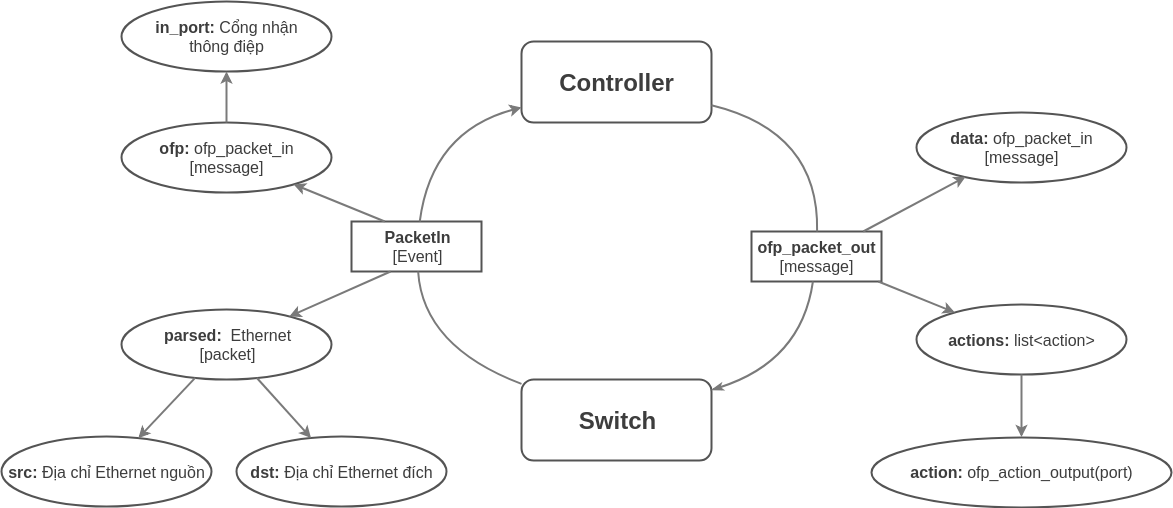

The diagram above was exported from draw.io. Its source (the exported page's mxGraphModel, read from the mxfile embedded in the PNG):
<mxGraphModel dx="2027" dy="709" grid="1" gridSize="10" guides="1" tooltips="1" connect="1" arrows="1" fold="1" page="1" pageScale="1" pageWidth="827" pageHeight="1169" math="0" shadow="0">
  <root>
    <mxCell id="0" />
    <mxCell id="1" parent="0" />
    <mxCell id="dXL-Pip642e0cm751Aql-1" value="Controller" style="rounded=1;whiteSpace=wrap;html=1;fontSize=24;fontStyle=1;strokeWidth=2;strokeColor=#545454;fontColor=#3D3D3D;" vertex="1" parent="1">
      <mxGeometry x="390" y="60" width="190" height="81" as="geometry" />
    </mxCell>
    <mxCell id="dXL-Pip642e0cm751Aql-2" value="Switch" style="rounded=1;whiteSpace=wrap;html=1;fontSize=24;fontStyle=1;strokeWidth=2;strokeColor=#545454;fontColor=#3D3D3D;" vertex="1" parent="1">
      <mxGeometry x="390" y="398" width="190" height="81" as="geometry" />
    </mxCell>
    <mxCell id="dXL-Pip642e0cm751Aql-3" value="&lt;b&gt;PacketIn&lt;/b&gt;&lt;br style=&quot;font-size: 16px&quot;&gt;[Event]&lt;br style=&quot;font-size: 16px&quot;&gt;" style="rounded=0;whiteSpace=wrap;html=1;fontSize=16;strokeWidth=2;strokeColor=#545454;fontColor=#3D3D3D;" vertex="1" parent="1">
      <mxGeometry x="220" y="240" width="130" height="50" as="geometry" />
    </mxCell>
    <mxCell id="dXL-Pip642e0cm751Aql-4" value="&lt;b&gt;ofp_packet_out&lt;/b&gt;&lt;br style=&quot;font-size: 16px&quot;&gt;[message]&lt;br style=&quot;font-size: 16px&quot;&gt;" style="rounded=0;whiteSpace=wrap;html=1;fontSize=16;strokeWidth=2;strokeColor=#545454;fontColor=#3D3D3D;" vertex="1" parent="1">
      <mxGeometry x="620" y="250" width="130" height="50" as="geometry" />
    </mxCell>
    <mxCell id="dXL-Pip642e0cm751Aql-5" value="&lt;b style=&quot;font-size: 16px;&quot;&gt;ofp:&lt;/b&gt;&amp;nbsp;ofp_packet_in&lt;br style=&quot;font-size: 16px;&quot;&gt;[message]" style="ellipse;whiteSpace=wrap;html=1;fontSize=16;strokeWidth=2;strokeColor=#545454;fontColor=#3D3D3D;" vertex="1" parent="1">
      <mxGeometry x="-10" y="141" width="210" height="70" as="geometry" />
    </mxCell>
    <mxCell id="dXL-Pip642e0cm751Aql-6" value="&lt;b style=&quot;font-size: 16px;&quot;&gt;parsed:&lt;/b&gt;&amp;nbsp; Ethernet&lt;br style=&quot;font-size: 16px;&quot;&gt;[packet]&lt;br style=&quot;font-size: 16px;&quot;&gt;" style="ellipse;whiteSpace=wrap;html=1;fontSize=16;strokeWidth=2;strokeColor=#545454;fontColor=#3D3D3D;" vertex="1" parent="1">
      <mxGeometry x="-10" y="328" width="210" height="70" as="geometry" />
    </mxCell>
    <mxCell id="dXL-Pip642e0cm751Aql-9" value="&lt;b style=&quot;font-size: 16px;&quot;&gt;in_port: &lt;/b&gt;Cổng nhận&lt;br style=&quot;font-size: 16px;&quot;&gt;thông điệp" style="ellipse;whiteSpace=wrap;html=1;fontSize=16;strokeWidth=2;strokeColor=#545454;fontColor=#3D3D3D;" vertex="1" parent="1">
      <mxGeometry x="-10" y="20" width="210" height="70" as="geometry" />
    </mxCell>
    <mxCell id="dXL-Pip642e0cm751Aql-11" value="&lt;b style=&quot;font-size: 16px;&quot;&gt;src: &lt;/b&gt;Địa chỉ Ethernet nguồn" style="ellipse;whiteSpace=wrap;html=1;fontSize=16;strokeWidth=2;strokeColor=#545454;fontColor=#3D3D3D;" vertex="1" parent="1">
      <mxGeometry x="-130" y="455" width="210" height="70" as="geometry" />
    </mxCell>
    <mxCell id="dXL-Pip642e0cm751Aql-12" value="&lt;b style=&quot;font-size: 16px;&quot;&gt;dst: &lt;/b&gt;Địa chỉ Ethernet đích" style="ellipse;whiteSpace=wrap;html=1;fontSize=16;strokeWidth=2;strokeColor=#545454;fontColor=#3D3D3D;" vertex="1" parent="1">
      <mxGeometry x="105" y="455" width="210" height="70" as="geometry" />
    </mxCell>
    <mxCell id="dXL-Pip642e0cm751Aql-14" value="&lt;b style=&quot;font-size: 16px;&quot;&gt;data:&lt;/b&gt;&amp;nbsp;ofp_packet_in&lt;br style=&quot;font-size: 16px;&quot;&gt;[message]" style="ellipse;whiteSpace=wrap;html=1;fontSize=16;strokeWidth=2;strokeColor=#545454;fontColor=#3D3D3D;" vertex="1" parent="1">
      <mxGeometry x="785" y="130.5" width="210" height="70" as="geometry" />
    </mxCell>
    <mxCell id="dXL-Pip642e0cm751Aql-15" value="&lt;b style=&quot;font-size: 16px;&quot;&gt;actions:&lt;/b&gt;&amp;nbsp;list&amp;lt;action&amp;gt;" style="ellipse;whiteSpace=wrap;html=1;fontSize=16;strokeWidth=2;strokeColor=#545454;fontColor=#3D3D3D;" vertex="1" parent="1">
      <mxGeometry x="785" y="323" width="210" height="70" as="geometry" />
    </mxCell>
    <mxCell id="dXL-Pip642e0cm751Aql-16" value="&lt;b style=&quot;font-size: 16px;&quot;&gt;action: &lt;/b&gt;ofp_action_output(port)" style="ellipse;whiteSpace=wrap;html=1;fontSize=16;strokeWidth=2;strokeColor=#545454;fontColor=#3D3D3D;" vertex="1" parent="1">
      <mxGeometry x="740" y="455.5" width="300" height="70" as="geometry" />
    </mxCell>
    <mxCell id="dXL-Pip642e0cm751Aql-28" value="" style="endArrow=classic;html=1;fontSize=24;fontColor=#3D3D3D;strokeWidth=2;strokeColor=#7A7A7A;" edge="1" parent="1" source="dXL-Pip642e0cm751Aql-6" target="dXL-Pip642e0cm751Aql-11">
      <mxGeometry width="50" height="50" relative="1" as="geometry">
        <mxPoint x="-180" y="400" as="sourcePoint" />
        <mxPoint x="-130" y="350" as="targetPoint" />
      </mxGeometry>
    </mxCell>
    <mxCell id="dXL-Pip642e0cm751Aql-29" value="" style="endArrow=classic;html=1;fontSize=24;fontColor=#3D3D3D;strokeWidth=2;strokeColor=#7A7A7A;" edge="1" parent="1" source="dXL-Pip642e0cm751Aql-6" target="dXL-Pip642e0cm751Aql-12">
      <mxGeometry width="50" height="50" relative="1" as="geometry">
        <mxPoint x="-160" y="410" as="sourcePoint" />
        <mxPoint x="-110" y="360" as="targetPoint" />
      </mxGeometry>
    </mxCell>
    <mxCell id="dXL-Pip642e0cm751Aql-30" value="" style="endArrow=classic;html=1;fontSize=24;fontColor=#3D3D3D;strokeWidth=2;strokeColor=#7A7A7A;" edge="1" parent="1" source="dXL-Pip642e0cm751Aql-5" target="dXL-Pip642e0cm751Aql-9">
      <mxGeometry width="50" height="50" relative="1" as="geometry">
        <mxPoint x="-150" y="320" as="sourcePoint" />
        <mxPoint x="-100" y="270" as="targetPoint" />
      </mxGeometry>
    </mxCell>
    <mxCell id="dXL-Pip642e0cm751Aql-31" value="" style="endArrow=classic;html=1;fontSize=24;fontColor=#3D3D3D;strokeWidth=2;strokeColor=#7A7A7A;" edge="1" parent="1" target="dXL-Pip642e0cm751Aql-5">
      <mxGeometry width="50" height="50" relative="1" as="geometry">
        <mxPoint x="253.3321817612923" y="240" as="sourcePoint" />
        <mxPoint x="130" y="250" as="targetPoint" />
      </mxGeometry>
    </mxCell>
    <mxCell id="dXL-Pip642e0cm751Aql-32" value="" style="endArrow=classic;html=1;fontSize=24;fontColor=#3D3D3D;strokeWidth=2;strokeColor=#7A7A7A;" edge="1" parent="1" target="dXL-Pip642e0cm751Aql-6">
      <mxGeometry width="50" height="50" relative="1" as="geometry">
        <mxPoint x="259.0749785455946" y="290" as="sourcePoint" />
        <mxPoint x="172.11340053202844" y="212.91713925081365" as="targetPoint" />
      </mxGeometry>
    </mxCell>
    <mxCell id="dXL-Pip642e0cm751Aql-33" value="" style="endArrow=classic;html=1;fontSize=24;fontColor=#3D3D3D;strokeWidth=2;strokeColor=#7A7A7A;" edge="1" parent="1" source="dXL-Pip642e0cm751Aql-4" target="dXL-Pip642e0cm751Aql-14">
      <mxGeometry width="50" height="50" relative="1" as="geometry">
        <mxPoint x="720.1172234011997" y="250.5" as="sourcePoint" />
        <mxPoint x="137.11340053202844" y="223.41713925081365" as="targetPoint" />
      </mxGeometry>
    </mxCell>
    <mxCell id="dXL-Pip642e0cm751Aql-34" value="" style="endArrow=classic;html=1;fontSize=24;fontColor=#3D3D3D;strokeWidth=2;strokeColor=#7A7A7A;" edge="1" parent="1" source="dXL-Pip642e0cm751Aql-4" target="dXL-Pip642e0cm751Aql-15">
      <mxGeometry width="50" height="50" relative="1" as="geometry">
        <mxPoint x="735" y="299.9493673745934" as="sourcePoint" />
        <mxPoint x="147.11340053202844" y="233.41713925081365" as="targetPoint" />
      </mxGeometry>
    </mxCell>
    <mxCell id="dXL-Pip642e0cm751Aql-35" value="" style="curved=1;endArrow=classic;html=1;strokeColor=#7A7A7A;strokeWidth=2;fontSize=24;fontColor=#3D3D3D;" edge="1" parent="1" source="dXL-Pip642e0cm751Aql-3" target="dXL-Pip642e0cm751Aql-1">
      <mxGeometry width="50" height="50" relative="1" as="geometry">
        <mxPoint x="240" y="190" as="sourcePoint" />
        <mxPoint x="290" y="140" as="targetPoint" />
        <Array as="points">
          <mxPoint x="300" y="150" />
        </Array>
      </mxGeometry>
    </mxCell>
    <mxCell id="dXL-Pip642e0cm751Aql-36" value="" style="curved=1;endArrow=none;html=1;strokeColor=#7A7A7A;strokeWidth=2;fontSize=24;fontColor=#3D3D3D;endFill=0;" edge="1" parent="1" source="dXL-Pip642e0cm751Aql-2" target="dXL-Pip642e0cm751Aql-3">
      <mxGeometry width="50" height="50" relative="1" as="geometry">
        <mxPoint x="279.7608695652175" y="455" as="sourcePoint" />
        <mxPoint x="381.5" y="340.91891891891896" as="targetPoint" />
        <Array as="points">
          <mxPoint x="291.5" y="365" />
        </Array>
      </mxGeometry>
    </mxCell>
    <mxCell id="dXL-Pip642e0cm751Aql-37" value="" style="curved=1;endArrow=none;html=1;strokeColor=#7A7A7A;strokeWidth=2;fontSize=24;fontColor=#3D3D3D;endFill=0;startArrow=classicThin;startFill=1;" edge="1" parent="1" source="dXL-Pip642e0cm751Aql-2" target="dXL-Pip642e0cm751Aql-4">
      <mxGeometry width="50" height="50" relative="1" as="geometry">
        <mxPoint x="536.5" y="372.41472868217056" as="sourcePoint" />
        <mxPoint x="433.125" y="260" as="targetPoint" />
        <Array as="points">
          <mxPoint x="670" y="380" />
        </Array>
      </mxGeometry>
    </mxCell>
    <mxCell id="dXL-Pip642e0cm751Aql-39" value="" style="curved=1;endArrow=none;html=1;strokeColor=#7A7A7A;strokeWidth=2;fontSize=24;fontColor=#3D3D3D;endFill=0;" edge="1" parent="1" source="dXL-Pip642e0cm751Aql-4" target="dXL-Pip642e0cm751Aql-1">
      <mxGeometry width="50" height="50" relative="1" as="geometry">
        <mxPoint x="298.2608695652175" y="250" as="sourcePoint" />
        <mxPoint x="400" y="135.91891891891885" as="targetPoint" />
        <Array as="points">
          <mxPoint x="688" y="150" />
        </Array>
      </mxGeometry>
    </mxCell>
    <mxCell id="dXL-Pip642e0cm751Aql-40" value="" style="endArrow=classic;html=1;fontSize=24;fontColor=#3D3D3D;strokeWidth=2;strokeColor=#7A7A7A;" edge="1" parent="1" source="dXL-Pip642e0cm751Aql-15" target="dXL-Pip642e0cm751Aql-16">
      <mxGeometry width="50" height="50" relative="1" as="geometry">
        <mxPoint x="745" y="309.9902680954922" as="sourcePoint" />
        <mxPoint x="829.8468357701313" y="341.958295096488" as="targetPoint" />
      </mxGeometry>
    </mxCell>
  </root>
</mxGraphModel>